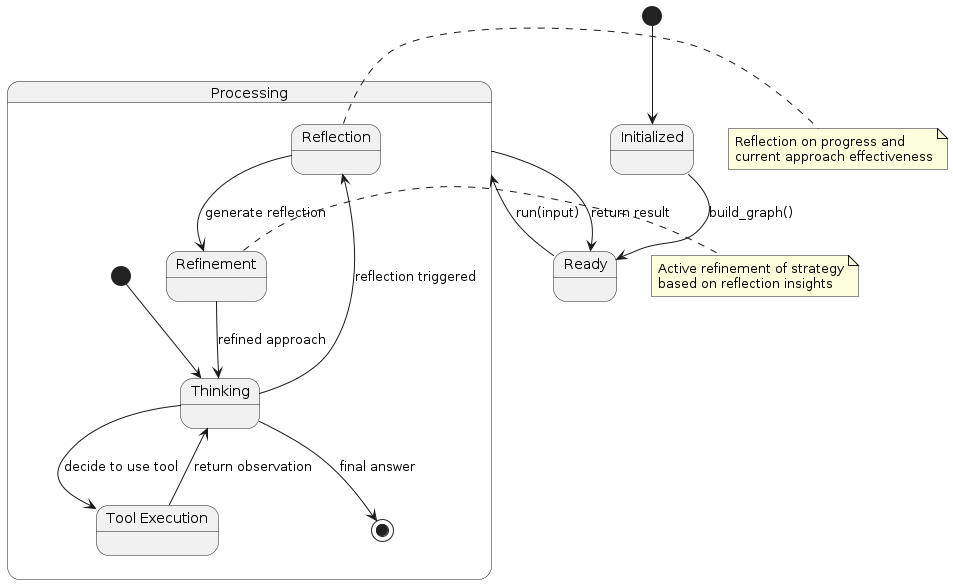

The diagram above was rendered by PlantUML. Its source (embedded in the PNG):
@startuml
state "Initialized" as Init
state "Ready" as Ready
state "Processing" as Proc {
  state "Thinking" as Think
  state "Tool Execution" as Tool
  state "Reflection" as Reflect
  state "Refinement" as Refine
  
  [*] --> Think
  Think --> Tool : decide to use tool
  Tool --> Think : return observation
  Think --> Reflect : reflection triggered
  Reflect --> Refine : generate reflection
  Refine --> Think : refined approach
  Think --> [*] : final answer
}

[*] --> Init
Init --> Ready : build_graph()
Ready --> Proc : run(input)
Proc --> Ready : return result

note right of Reflect
  Reflection on progress and
  current approach effectiveness
end note

note right of Refine
  Active refinement of strategy
  based on reflection insights
end note
@enduml